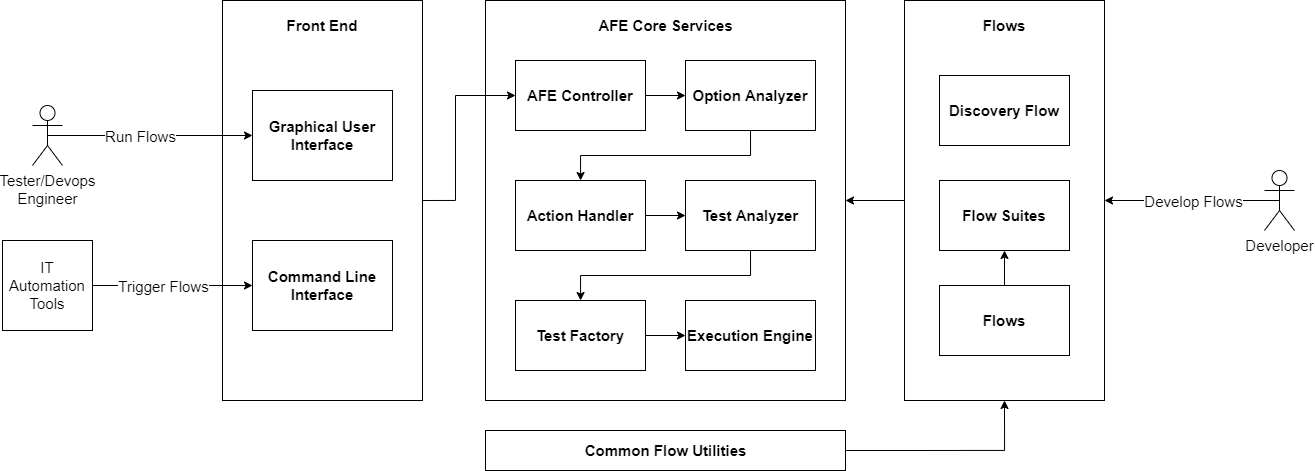

The diagram above was exported from draw.io. Its source (the exported page's mxGraphModel, read from the mxfile embedded in the PNG):
<mxGraphModel dx="1770" dy="1029" grid="1" gridSize="10" guides="1" tooltips="1" connect="1" arrows="1" fold="1" page="1" pageScale="1" pageWidth="850" pageHeight="1100" math="0" shadow="0">
  <root>
    <mxCell id="0" />
    <mxCell id="1" parent="0" />
    <mxCell id="d36Ew3WUoguetmzs52Ai-3" value="" style="rounded=0;whiteSpace=wrap;html=1;" vertex="1" parent="1">
      <mxGeometry x="137" y="120" width="200" height="400" as="geometry" />
    </mxCell>
    <mxCell id="d36Ew3WUoguetmzs52Ai-4" value="" style="rounded=0;whiteSpace=wrap;html=1;" vertex="1" parent="1">
      <mxGeometry x="400" y="120" width="360" height="400" as="geometry" />
    </mxCell>
    <mxCell id="d36Ew3WUoguetmzs52Ai-33" style="edgeStyle=orthogonalEdgeStyle;rounded=0;orthogonalLoop=1;jettySize=auto;html=1;exitX=1;exitY=0.5;exitDx=0;exitDy=0;fontSize=15;" edge="1" parent="1" source="d36Ew3WUoguetmzs52Ai-3" target="d36Ew3WUoguetmzs52Ai-8">
      <mxGeometry relative="1" as="geometry">
        <Array as="points">
          <mxPoint x="370" y="320" />
          <mxPoint x="370" y="215" />
        </Array>
      </mxGeometry>
    </mxCell>
    <mxCell id="d36Ew3WUoguetmzs52Ai-5" value="&lt;font style=&quot;font-size: 15px&quot;&gt;&lt;b&gt;Graphical User Interface&lt;/b&gt;&lt;/font&gt;" style="rounded=0;whiteSpace=wrap;html=1;" vertex="1" parent="1">
      <mxGeometry x="167" y="210" width="140" height="90" as="geometry" />
    </mxCell>
    <mxCell id="d36Ew3WUoguetmzs52Ai-6" value="&lt;font style=&quot;font-size: 15px&quot;&gt;&lt;b&gt;Command Line Interface&lt;/b&gt;&lt;/font&gt;" style="rounded=0;whiteSpace=wrap;html=1;" vertex="1" parent="1">
      <mxGeometry x="167" y="360" width="140" height="90" as="geometry" />
    </mxCell>
    <mxCell id="d36Ew3WUoguetmzs52Ai-7" value="Front End" style="text;html=1;strokeColor=none;fillColor=none;align=center;verticalAlign=middle;whiteSpace=wrap;rounded=0;fontSize=15;fontStyle=1" vertex="1" parent="1">
      <mxGeometry x="172" y="130" width="130" height="30" as="geometry" />
    </mxCell>
    <mxCell id="d36Ew3WUoguetmzs52Ai-34" style="edgeStyle=orthogonalEdgeStyle;rounded=0;orthogonalLoop=1;jettySize=auto;html=1;exitX=1;exitY=0.5;exitDx=0;exitDy=0;entryX=0;entryY=0.5;entryDx=0;entryDy=0;fontSize=15;" edge="1" parent="1" source="d36Ew3WUoguetmzs52Ai-8" target="d36Ew3WUoguetmzs52Ai-9">
      <mxGeometry relative="1" as="geometry" />
    </mxCell>
    <mxCell id="d36Ew3WUoguetmzs52Ai-8" value="&lt;font style=&quot;font-size: 15px&quot;&gt;&lt;b&gt;AFE Controller&lt;/b&gt;&lt;/font&gt;" style="rounded=0;whiteSpace=wrap;html=1;" vertex="1" parent="1">
      <mxGeometry x="430" y="180" width="130" height="70" as="geometry" />
    </mxCell>
    <mxCell id="d36Ew3WUoguetmzs52Ai-35" style="edgeStyle=orthogonalEdgeStyle;rounded=0;orthogonalLoop=1;jettySize=auto;html=1;exitX=0.5;exitY=1;exitDx=0;exitDy=0;fontSize=15;" edge="1" parent="1" source="d36Ew3WUoguetmzs52Ai-9" target="d36Ew3WUoguetmzs52Ai-16">
      <mxGeometry relative="1" as="geometry" />
    </mxCell>
    <mxCell id="d36Ew3WUoguetmzs52Ai-9" value="&lt;font style=&quot;font-size: 15px&quot;&gt;&lt;b&gt;Option Analyzer&lt;/b&gt;&lt;/font&gt;" style="rounded=0;whiteSpace=wrap;html=1;" vertex="1" parent="1">
      <mxGeometry x="600" y="180" width="130" height="70" as="geometry" />
    </mxCell>
    <mxCell id="d36Ew3WUoguetmzs52Ai-10" value="AFE Core Services" style="text;html=1;strokeColor=none;fillColor=none;align=center;verticalAlign=middle;whiteSpace=wrap;rounded=0;fontSize=15;fontStyle=1" vertex="1" parent="1">
      <mxGeometry x="507.5" y="130" width="145" height="30" as="geometry" />
    </mxCell>
    <mxCell id="d36Ew3WUoguetmzs52Ai-38" style="edgeStyle=orthogonalEdgeStyle;rounded=0;orthogonalLoop=1;jettySize=auto;html=1;exitX=1;exitY=0.5;exitDx=0;exitDy=0;fontSize=15;" edge="1" parent="1" source="d36Ew3WUoguetmzs52Ai-13" target="d36Ew3WUoguetmzs52Ai-14">
      <mxGeometry relative="1" as="geometry" />
    </mxCell>
    <mxCell id="d36Ew3WUoguetmzs52Ai-13" value="&lt;font style=&quot;font-size: 15px&quot;&gt;&lt;b&gt;Test Factory&lt;/b&gt;&lt;/font&gt;" style="rounded=0;whiteSpace=wrap;html=1;" vertex="1" parent="1">
      <mxGeometry x="430" y="420" width="130" height="70" as="geometry" />
    </mxCell>
    <mxCell id="d36Ew3WUoguetmzs52Ai-14" value="&lt;font style=&quot;font-size: 15px&quot;&gt;&lt;b&gt;Execution Engine&lt;/b&gt;&lt;/font&gt;" style="rounded=0;whiteSpace=wrap;html=1;" vertex="1" parent="1">
      <mxGeometry x="600" y="420" width="130" height="70" as="geometry" />
    </mxCell>
    <mxCell id="d36Ew3WUoguetmzs52Ai-49" style="edgeStyle=orthogonalEdgeStyle;rounded=0;orthogonalLoop=1;jettySize=auto;html=1;exitX=1;exitY=0.5;exitDx=0;exitDy=0;entryX=0.5;entryY=1;entryDx=0;entryDy=0;fontSize=15;" edge="1" parent="1" source="d36Ew3WUoguetmzs52Ai-15" target="d36Ew3WUoguetmzs52Ai-19">
      <mxGeometry relative="1" as="geometry" />
    </mxCell>
    <mxCell id="d36Ew3WUoguetmzs52Ai-15" value="" style="rounded=0;whiteSpace=wrap;html=1;" vertex="1" parent="1">
      <mxGeometry x="400" y="550" width="360" height="40" as="geometry" />
    </mxCell>
    <mxCell id="d36Ew3WUoguetmzs52Ai-36" style="edgeStyle=orthogonalEdgeStyle;rounded=0;orthogonalLoop=1;jettySize=auto;html=1;exitX=1;exitY=0.5;exitDx=0;exitDy=0;fontSize=15;" edge="1" parent="1" source="d36Ew3WUoguetmzs52Ai-16" target="d36Ew3WUoguetmzs52Ai-17">
      <mxGeometry relative="1" as="geometry" />
    </mxCell>
    <mxCell id="d36Ew3WUoguetmzs52Ai-16" value="&lt;font style=&quot;font-size: 15px&quot;&gt;&lt;b&gt;Action Handler&lt;/b&gt;&lt;/font&gt;" style="rounded=0;whiteSpace=wrap;html=1;" vertex="1" parent="1">
      <mxGeometry x="430" y="300" width="130" height="70" as="geometry" />
    </mxCell>
    <mxCell id="d36Ew3WUoguetmzs52Ai-37" style="edgeStyle=orthogonalEdgeStyle;rounded=0;orthogonalLoop=1;jettySize=auto;html=1;exitX=0.5;exitY=1;exitDx=0;exitDy=0;fontSize=15;" edge="1" parent="1" source="d36Ew3WUoguetmzs52Ai-17" target="d36Ew3WUoguetmzs52Ai-13">
      <mxGeometry relative="1" as="geometry" />
    </mxCell>
    <mxCell id="d36Ew3WUoguetmzs52Ai-17" value="&lt;font style=&quot;font-size: 15px&quot;&gt;&lt;b&gt;Test Analyzer&lt;/b&gt;&lt;/font&gt;" style="rounded=0;whiteSpace=wrap;html=1;" vertex="1" parent="1">
      <mxGeometry x="600" y="300" width="130" height="70" as="geometry" />
    </mxCell>
    <mxCell id="d36Ew3WUoguetmzs52Ai-71" style="edgeStyle=orthogonalEdgeStyle;rounded=0;orthogonalLoop=1;jettySize=auto;html=1;exitX=0;exitY=0.5;exitDx=0;exitDy=0;entryX=1;entryY=0.5;entryDx=0;entryDy=0;fontSize=12;" edge="1" parent="1" source="d36Ew3WUoguetmzs52Ai-19" target="d36Ew3WUoguetmzs52Ai-4">
      <mxGeometry relative="1" as="geometry" />
    </mxCell>
    <mxCell id="d36Ew3WUoguetmzs52Ai-19" value="" style="rounded=0;whiteSpace=wrap;html=1;" vertex="1" parent="1">
      <mxGeometry x="819" y="120" width="200" height="400" as="geometry" />
    </mxCell>
    <mxCell id="d36Ew3WUoguetmzs52Ai-20" value="Flows" style="text;html=1;strokeColor=none;fillColor=none;align=center;verticalAlign=middle;whiteSpace=wrap;rounded=0;fontSize=15;fontStyle=1" vertex="1" parent="1">
      <mxGeometry x="854" y="130" width="130" height="30" as="geometry" />
    </mxCell>
    <mxCell id="d36Ew3WUoguetmzs52Ai-21" value="&lt;font style=&quot;font-size: 15px&quot;&gt;&lt;b&gt;Discovery Flow&lt;/b&gt;&lt;/font&gt;" style="rounded=0;whiteSpace=wrap;html=1;" vertex="1" parent="1">
      <mxGeometry x="854" y="195" width="130" height="70" as="geometry" />
    </mxCell>
    <mxCell id="d36Ew3WUoguetmzs52Ai-22" value="&lt;font style=&quot;font-size: 15px&quot;&gt;&lt;b&gt;Flow Suites&lt;/b&gt;&lt;/font&gt;" style="rounded=0;whiteSpace=wrap;html=1;" vertex="1" parent="1">
      <mxGeometry x="854" y="300" width="130" height="70" as="geometry" />
    </mxCell>
    <mxCell id="d36Ew3WUoguetmzs52Ai-51" style="edgeStyle=orthogonalEdgeStyle;rounded=0;orthogonalLoop=1;jettySize=auto;html=1;exitX=0.5;exitY=0;exitDx=0;exitDy=0;entryX=0.5;entryY=1;entryDx=0;entryDy=0;fontSize=15;" edge="1" parent="1" source="d36Ew3WUoguetmzs52Ai-23" target="d36Ew3WUoguetmzs52Ai-22">
      <mxGeometry relative="1" as="geometry" />
    </mxCell>
    <mxCell id="d36Ew3WUoguetmzs52Ai-23" value="&lt;font style=&quot;font-size: 15px&quot;&gt;&lt;b&gt;Flows&lt;/b&gt;&lt;/font&gt;" style="rounded=0;whiteSpace=wrap;html=1;" vertex="1" parent="1">
      <mxGeometry x="854" y="405" width="130" height="70" as="geometry" />
    </mxCell>
    <mxCell id="d36Ew3WUoguetmzs52Ai-24" value="Common Flow Utilities" style="text;html=1;strokeColor=none;fillColor=none;align=center;verticalAlign=middle;whiteSpace=wrap;rounded=0;fontSize=15;fontStyle=1" vertex="1" parent="1">
      <mxGeometry x="497.5" y="555" width="165" height="30" as="geometry" />
    </mxCell>
    <mxCell id="d36Ew3WUoguetmzs52Ai-28" value="Tester/Devops&lt;br&gt;Engineer" style="shape=umlActor;verticalLabelPosition=bottom;verticalAlign=top;html=1;outlineConnect=0;fontSize=15;" vertex="1" parent="1">
      <mxGeometry x="-53" y="225" width="30" height="60" as="geometry" />
    </mxCell>
    <mxCell id="d36Ew3WUoguetmzs52Ai-57" value="IT Automation Tools" style="rounded=0;whiteSpace=wrap;html=1;fontSize=15;" vertex="1" parent="1">
      <mxGeometry x="-83" y="360" width="90" height="90" as="geometry" />
    </mxCell>
    <mxCell id="d36Ew3WUoguetmzs52Ai-59" value="Developer" style="shape=umlActor;verticalLabelPosition=bottom;verticalAlign=top;html=1;outlineConnect=0;fontSize=15;" vertex="1" parent="1">
      <mxGeometry x="1179" y="290" width="30" height="60" as="geometry" />
    </mxCell>
    <mxCell id="d36Ew3WUoguetmzs52Ai-62" value="" style="endArrow=classic;html=1;rounded=0;fontSize=15;exitX=1;exitY=0.5;exitDx=0;exitDy=0;" edge="1" parent="1" source="d36Ew3WUoguetmzs52Ai-57" target="d36Ew3WUoguetmzs52Ai-6">
      <mxGeometry relative="1" as="geometry">
        <mxPoint x="77" y="400" as="sourcePoint" />
        <mxPoint x="177" y="400" as="targetPoint" />
      </mxGeometry>
    </mxCell>
    <mxCell id="d36Ew3WUoguetmzs52Ai-63" value="Trigger Flows" style="edgeLabel;resizable=0;html=1;align=center;verticalAlign=middle;fontSize=15;" connectable="0" vertex="1" parent="d36Ew3WUoguetmzs52Ai-62">
      <mxGeometry relative="1" as="geometry">
        <mxPoint x="-10" as="offset" />
      </mxGeometry>
    </mxCell>
    <mxCell id="d36Ew3WUoguetmzs52Ai-64" value="" style="endArrow=classic;html=1;rounded=0;fontSize=15;exitX=0.5;exitY=0.5;exitDx=0;exitDy=0;exitPerimeter=0;" edge="1" parent="1" source="d36Ew3WUoguetmzs52Ai-28" target="d36Ew3WUoguetmzs52Ai-5">
      <mxGeometry relative="1" as="geometry">
        <mxPoint x="17" y="415" as="sourcePoint" />
        <mxPoint x="177" y="415" as="targetPoint" />
      </mxGeometry>
    </mxCell>
    <mxCell id="d36Ew3WUoguetmzs52Ai-65" value="Run Flows" style="edgeLabel;resizable=0;html=1;align=center;verticalAlign=middle;fontSize=15;" connectable="0" vertex="1" parent="d36Ew3WUoguetmzs52Ai-64">
      <mxGeometry relative="1" as="geometry">
        <mxPoint x="-10" as="offset" />
      </mxGeometry>
    </mxCell>
    <mxCell id="d36Ew3WUoguetmzs52Ai-68" value="" style="endArrow=classic;html=1;rounded=0;fontSize=15;exitX=0.5;exitY=0.5;exitDx=0;exitDy=0;exitPerimeter=0;entryX=1;entryY=0.5;entryDx=0;entryDy=0;" edge="1" parent="1" source="d36Ew3WUoguetmzs52Ai-59" target="d36Ew3WUoguetmzs52Ai-19">
      <mxGeometry relative="1" as="geometry">
        <mxPoint x="839" y="480" as="sourcePoint" />
        <mxPoint x="939" y="480" as="targetPoint" />
      </mxGeometry>
    </mxCell>
    <mxCell id="d36Ew3WUoguetmzs52Ai-69" value="Develop Flows" style="edgeLabel;resizable=0;html=1;align=center;verticalAlign=middle;fontSize=15;" connectable="0" vertex="1" parent="d36Ew3WUoguetmzs52Ai-68">
      <mxGeometry relative="1" as="geometry" />
    </mxCell>
  </root>
</mxGraphModel>